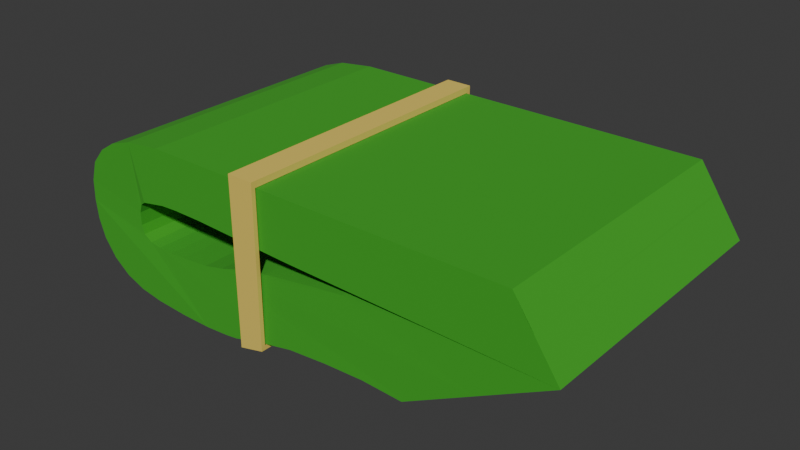 # Source: bandOfCash.blend  (saved by Blender 4.5.91; exported with 4.5.12 LTS)
import bpy
from mathutils import Matrix  # noqa: F401  (used for matrix-valued properties, if any)

bpy.ops.wm.read_factory_settings(use_empty=True)
scene = bpy.context.scene
scene.name = 'Scene'

# ---- materials (node trees are filled in below, after node groups)
mat_material_002 = bpy.data.materials.new('Material.002')
mat_material_003 = bpy.data.materials.new('Material.003')
mat_material_004 = bpy.data.materials.new('Material.004')

# ---- material node trees
mat_material_002.use_nodes = True; mat_material_002.node_tree.nodes.clear()
_N = mat_material_002.node_tree.nodes; _L = mat_material_002.node_tree.links
n0 = _N.new('ShaderNodeBsdfPrincipled'); n0.name = 'Principled BSDF'; n0.location = (-200, 100)
n0.inputs[0].default_value = (0.04481, 0.3784, 0.01545, 1.0)
n0.inputs[2].default_value = 1.0
n1 = _N.new('ShaderNodeOutputMaterial'); n1.name = 'Material Output'; n1.location = (200, 100)
_L.new(n0.outputs[0], n1.inputs[0])
n1.is_active_output = True
mat_material_003.use_nodes = True; mat_material_003.node_tree.nodes.clear()
_N = mat_material_003.node_tree.nodes; _L = mat_material_003.node_tree.links
n0 = _N.new('ShaderNodeBsdfPrincipled'); n0.name = 'Principled BSDF'; n0.location = (-200, 100)
n0.inputs[0].default_value = (0.4341, 1.0, 0.1276, 1.0)
n1 = _N.new('ShaderNodeOutputMaterial'); n1.name = 'Material Output'; n1.location = (200, 100)
_L.new(n0.outputs[0], n1.inputs[0])
n1.is_active_output = True
mat_material_004.use_nodes = True; mat_material_004.node_tree.nodes.clear()
_N = mat_material_004.node_tree.nodes; _L = mat_material_004.node_tree.links
n0 = _N.new('ShaderNodeBsdfPrincipled'); n0.name = 'Principled BSDF'; n0.location = (-200, 100)
n0.inputs[0].default_value = (0.8004, 0.6014, 0.1104, 1.0)
n0.inputs[2].default_value = 1.0
n1 = _N.new('ShaderNodeOutputMaterial'); n1.name = 'Material Output'; n1.location = (200, 100)
_L.new(n0.outputs[0], n1.inputs[0])
n1.is_active_output = True

# ---- world
world_world = bpy.data.worlds.new('World'); scene.world = world_world
world_world.use_nodes = True; world_world.node_tree.nodes.clear()
_N = world_world.node_tree.nodes; _L = world_world.node_tree.links
n0 = _N.new('ShaderNodeOutputWorld'); n0.name = 'World Output'; n0.location = (200, 100)
n1 = _N.new('ShaderNodeBackground'); n1.name = 'Background'; n1.location = (-200, 100)
n1.inputs[0].default_value = (0.05088, 0.05088, 0.05088, 1.0)
_L.new(n1.outputs[0], n0.inputs[0])
n0.is_active_output = True
world_world.color = (0.05088, 0.05088, 0.05088)
world_world.sun_shadow_jitter_overblur = 0.0

# ---- meshes
me_plane = bpy.data.meshes.new('Plane')
me_plane.from_pydata([(-1.0, -1.0, 0.0), (1.0, -1.0, 0.0), (-1.0, 1.0, 0.0), (1.0, 1.0, 0.0), (0.0, -1.0, 0.0), (0.0, 1.0, 0.0), (1.23, -1.0, -0.448), (1.23, 1.0, -0.448), (-0.7322, -1.0, -0.384), (-0.7322, 1.0, -0.384), (-0.1697, 1.0, -0.412), (-0.1697, -1.0, -0.412), (-1.207, -1.0, -0.03165), (-1.207, 1.0, -0.03165), (-1.334, -1.0, -0.08681), (-1.334, 1.0, -0.08681), (-1.426, -1.0, -0.164), (-1.426, 1.0, -0.164), (-1.499, -1.0, -0.2762), (-1.499, 1.0, -0.2762), (-1.533, -1.0, -0.4182), (-1.533, 1.0, -0.4182), (-1.538, -1.0, -0.5666), (-1.538, 1.0, -0.5666), (-1.527, -1.0, -0.7064), (-1.527, 1.0, -0.7064), (-1.494, -1.0, -0.8376), (-1.494, 1.0, -0.8376), (-1.428, -1.0, -0.9613), (-1.428, 1.0, -0.9613), (-1.336, -1.0, -1.054), (-1.336, 1.0, -1.054), (-1.227, -1.0, -1.11), (-1.227, 1.0, -1.11), (-1.096, -1.0, -1.138), (-1.096, 1.0, -1.138), (-0.9089, -1.0, -1.152), (-0.9089, 1.0, -1.152), (-0.7371, -1.0, -1.152), (-0.7371, 1.0, -1.152), (-0.6059, -1.0, -1.139), (-0.6059, 1.0, -1.139), (-0.5333, -1.0, -1.126), (-0.5333, 1.0, -1.126), (-0.4709, -1.0, -1.1), (-0.4709, 1.0, -1.1), (-0.898, -1.0, -0.384), (-0.898, 1.0, -0.384), (-0.9955, -1.0, -0.3908), (-0.9955, 1.0, -0.3908), (-1.133, -1.0, -0.4249), (-1.133, 1.0, -0.4249), (-1.168, -0.9902, -0.4582), (-1.168, 1.01, -0.4582), (-1.183, -0.9902, -0.5183), (-1.183, 1.01, -0.5183), (-1.183, -0.9902, -0.6103), (-1.183, 1.01, -0.6103), (-1.168, -0.9902, -0.6704), (-1.168, 1.01, -0.6704), (-1.123, -0.9902, -0.7102), (-1.123, 1.01, -0.7102), (-1.059, -0.9902, -0.7235), (-1.059, 1.01, -0.7235), (-0.9733, -0.9902, -0.7235), (-0.9733, 1.01, -0.7235), (-0.8871, -0.9902, -0.7169), (-0.8871, 1.01, -0.7169), (-0.7215, -0.9902, -0.6965), (-0.7215, 1.01, -0.6965), (-0.6069, -0.9902, -0.6621), (-0.6069, 1.01, -0.6621), (-0.4606, -0.9902, -0.6), (-0.4606, 1.01, -0.6), (-0.3203, -0.9902, -0.5652), (-0.3203, 1.01, -0.5652), (-0.1648, -0.9902, -0.5308), (-0.1648, 1.01, -0.5308), (-0.0362, -0.9902, -0.5032), (-0.0362, 1.01, -0.5032), (0.1496, -0.9902, -0.4693), (0.1496, 1.01, -0.4693), (0.5835, -0.9941, -0.4439), (0.5835, 1.006, -0.4439), (-0.3317, -1.0, -1.055), (-0.3317, 1.0, -1.055), (-0.1719, -1.0, -1.009), (-0.1719, 1.0, -1.009), (0.04358, -1.0, -0.9831), (0.04358, 1.0, -0.9831), (0.2592, -1.0, -0.9701), (0.2592, 1.0, -0.9701), (0.4809, -1.0, -0.9827), (0.4809, 1.0, -0.9827), (1.218, -1.0, -0.4562), (1.207, -1.0, -0.4644), (1.195, -1.0, -0.4727), (1.184, -1.0, -0.4809), (1.172, -1.0, -0.4891), (1.161, -1.0, -0.4973), (1.149, -1.0, -0.5056), (1.138, -1.0, -0.5138), (1.126, -1.0, -0.522), (1.115, -1.0, -0.5302), (1.103, -1.0, -0.5385), (1.092, -1.0, -0.5467), (1.08, -1.0, -0.5549), (1.068, -1.0, -0.5632), (1.057, -1.0, -0.5714), (1.045, -1.0, -0.5796), (1.034, -1.0, -0.5878), (1.022, -1.0, -0.5961), (1.011, -1.0, -0.6043), (0.9993, -1.0, -0.6125), (0.9878, -1.0, -0.6207), (0.9763, -1.0, -0.629), (0.9648, -1.0, -0.6372), (0.9533, -1.0, -0.6454), (0.9417, -1.0, -0.6536), (0.9302, -1.0, -0.6619), (0.9187, -1.0, -0.6701), (0.9072, -1.0, -0.6783), (0.8956, -1.0, -0.6865), (0.8841, -1.0, -0.6948), (0.8726, -1.0, -0.703), (0.8611, -1.0, -0.7112), (0.8496, -1.0, -0.7194), (0.838, -1.0, -0.7277), (0.8265, -1.0, -0.7359), (0.815, -1.0, -0.7441), (0.8035, -1.0, -0.7524), (0.7919, -1.0, -0.7606), (0.7804, -1.0, -0.7688), (0.7689, -1.0, -0.777), (0.7574, -1.0, -0.7853), (0.7459, -1.0, -0.7935), (0.7343, -1.0, -0.8017), (0.7228, -1.0, -0.8099), (0.7113, -1.0, -0.8182), (0.6998, -1.0, -0.8264), (0.6883, -1.0, -0.8346), (0.6767, -1.0, -0.8428), (0.6652, -1.0, -0.8511), (0.6537, -1.0, -0.8593), (0.6422, -1.0, -0.8675), (0.6306, -1.0, -0.8757), (0.6191, -1.0, -0.884), (0.6076, -1.0, -0.8922), (0.5961, -1.0, -0.9004), (0.5846, -1.0, -0.9086), (0.573, -1.0, -0.9169), (0.5615, -1.0, -0.9251), (0.55, -1.0, -0.9333), (0.5385, -1.0, -0.9416), (0.5269, -1.0, -0.9498), (0.5154, -1.0, -0.958), (0.5039, -1.0, -0.9662), (0.4924, -1.0, -0.9745), (1.218, 1.0, -0.4562), (1.207, 1.0, -0.4644), (1.195, 1.0, -0.4727), (1.184, 1.0, -0.4809), (1.172, 1.0, -0.4891), (1.161, 1.0, -0.4973), (1.149, 1.0, -0.5056), (1.138, 1.0, -0.5138), (1.126, 1.0, -0.522), (1.115, 1.0, -0.5302), (1.103, 1.0, -0.5385), (1.092, 1.0, -0.5467), (1.08, 1.0, -0.5549), (1.068, 1.0, -0.5632), (1.057, 1.0, -0.5714), (1.045, 1.0, -0.5796), (1.034, 1.0, -0.5878), (1.022, 1.0, -0.5961), (1.011, 1.0, -0.6043), (0.9993, 1.0, -0.6125), (0.9878, 1.0, -0.6207), (0.9763, 1.0, -0.629), (0.9648, 1.0, -0.6372), (0.9533, 1.0, -0.6454), (0.9417, 1.0, -0.6536), (0.9302, 1.0, -0.6619), (0.9187, 1.0, -0.6701), (0.9072, 1.0, -0.6783), (0.8956, 1.0, -0.6865), (0.8841, 1.0, -0.6948), (0.8726, 1.0, -0.703), (0.8611, 1.0, -0.7112), (0.8496, 1.0, -0.7194), (0.838, 1.0, -0.7277), (0.8265, 1.0, -0.7359), (0.815, 1.0, -0.7441), (0.8035, 1.0, -0.7524), (0.7919, 1.0, -0.7606), (0.7804, 1.0, -0.7688), (0.7689, 1.0, -0.777), (0.7574, 1.0, -0.7853), (0.7459, 1.0, -0.7935), (0.7343, 1.0, -0.8017), (0.7228, 1.0, -0.8099), (0.7113, 1.0, -0.8182), (0.6998, 1.0, -0.8264), (0.6883, 1.0, -0.8346), (0.6767, 1.0, -0.8428), (0.6652, 1.0, -0.8511), (0.6537, 1.0, -0.8593), (0.6422, 1.0, -0.8675), (0.6306, 1.0, -0.8757), (0.6191, 1.0, -0.884), (0.6076, 1.0, -0.8922), (0.5961, 1.0, -0.9004), (0.5846, 1.0, -0.9086), (0.573, 1.0, -0.9169), (0.5615, 1.0, -0.9251), (0.55, 1.0, -0.9333), (0.5385, 1.0, -0.9416), (0.5269, 1.0, -0.9498), (0.5154, 1.0, -0.958), (0.5039, 1.0, -0.9662), (0.4924, 1.0, -0.9745), (1.223, 1.0, -0.4344), (1.216, 1.0, -0.4208), (1.209, 1.0, -0.4073), (1.202, 1.0, -0.3937), (1.195, 1.0, -0.3801), (1.188, 1.0, -0.3665), (1.181, 1.0, -0.353), (1.174, 1.0, -0.3394), (1.167, 1.0, -0.3258), (1.16, 1.0, -0.3122), (1.153, 1.0, -0.2987), (1.146, 1.0, -0.2851), (1.139, 1.0, -0.2715), (1.132, 1.0, -0.2579), (1.125, 1.0, -0.2444), (1.118, 1.0, -0.2308), (1.111, 1.0, -0.2172), (1.104, 1.0, -0.2036), (1.097, 1.0, -0.1901), (1.091, 1.0, -0.1765), (1.084, 1.0, -0.1629), (1.077, 1.0, -0.1493), (1.07, 1.0, -0.1358), (1.063, 1.0, -0.1222), (1.056, 1.0, -0.1086), (1.049, 1.0, -0.09503), (1.042, 1.0, -0.08145), (1.035, 1.0, -0.06788), (1.028, 1.0, -0.0543), (1.021, 1.0, -0.04073), (1.014, 1.0, -0.02715), (1.007, 1.0, -0.01358), (1.007, -1.0, -0.01358), (1.014, -1.0, -0.02715), (1.021, -1.0, -0.04073), (1.028, -1.0, -0.0543), (1.035, -1.0, -0.06788), (1.042, -1.0, -0.08145), (1.049, -1.0, -0.09503), (1.056, -1.0, -0.1086), (1.063, -1.0, -0.1222), (1.07, -1.0, -0.1358), (1.077, -1.0, -0.1493), (1.084, -1.0, -0.1629), (1.091, -1.0, -0.1765), (1.097, -1.0, -0.1901), (1.104, -1.0, -0.2036), (1.111, -1.0, -0.2172), (1.118, -1.0, -0.2308), (1.125, -1.0, -0.2444), (1.132, -1.0, -0.2579), (1.139, -1.0, -0.2715), (1.146, -1.0, -0.2851), (1.153, -1.0, -0.2987), (1.16, -1.0, -0.3122), (1.167, -1.0, -0.3258), (1.174, -1.0, -0.3394), (1.181, -1.0, -0.353), (1.188, -1.0, -0.3665), (1.195, -1.0, -0.3801), (1.202, -1.0, -0.3937), (1.209, -1.0, -0.4073), (1.216, -1.0, -0.4208), (1.223, -1.0, -0.4344), (-0.4709, -1.036, -1.138), (-0.4709, 1.036, -1.138), (-0.3317, -1.036, -1.093), (-0.3317, 1.036, -1.093), (-0.473, -1.036, 0.04783), (-0.473, 1.036, 0.04783), (-0.3297, -1.036, 0.04718), (-0.3297, 1.036, 0.04718), (-0.4731, 1.036, 0.003218), (-0.3298, 1.036, 0.002562), (-0.4731, -1.036, 0.003218), (-0.3298, -1.036, 0.002562), (-0.4709, -1.007, -1.138), (-0.3317, -1.007, -1.093), (-0.4731, -1.007, 0.003218), (-0.3298, -1.007, 0.002562), (-0.4709, 1.009, -1.138), (-0.3317, 1.009, -1.093), (-0.4731, 1.009, 0.003218), (-0.3298, 1.009, 0.002562)], [], [(4, 1, 3, 5), (0, 4, 5, 2), (10, 11, 8, 9), (7, 6, 11, 10), (0, 2, 13, 12), (12, 13, 15, 14), (14, 15, 17, 16), (16, 17, 19, 18), (18, 19, 21, 20), (20, 21, 23, 22), (22, 23, 25, 24), (24, 25, 27, 26), (26, 27, 29, 28), (28, 29, 31, 30), (30, 31, 33, 32), (32, 33, 35, 34), (34, 35, 37, 36), (36, 37, 39, 38), (38, 39, 41, 40), (40, 41, 43, 42), (42, 43, 45, 44), (9, 8, 46, 47), (47, 46, 48, 49), (49, 48, 50, 51), (51, 50, 52, 53), (53, 52, 54, 55), (55, 54, 56, 57), (57, 56, 58, 59), (59, 58, 60, 61), (61, 60, 62, 63), (63, 62, 64, 65), (65, 64, 66, 67), (67, 66, 68, 69), (69, 68, 70, 71), (71, 70, 72, 73), (73, 72, 74, 75), (75, 74, 76, 77), (77, 76, 78, 79), (79, 78, 80, 81), (83, 81, 80, 82), (7, 83, 82, 6), (44, 45, 85, 84), (84, 85, 87, 86), (86, 87, 89, 88), (88, 89, 91, 90), (90, 91, 93, 92), (24, 26, 28, 30, 32, 34, 36, 38, 40, 42, 44, 84, 86, 88, 90, 92, 157, 156, 155, 154, 153, 152, 151, 150, 149, 148, 147, 146, 145, 144, 143, 142, 141, 140, 139, 138, 137, 136, 135, 134, 133, 132, 131, 130, 129, 128, 127, 126, 125, 124, 123, 122, 121, 120, 119, 118, 117, 116, 115, 114, 113, 112, 111, 110, 109, 108, 107, 106, 105, 104, 103, 102, 101, 100, 99, 98, 97, 96, 95, 94, 6, 82, 80, 78, 76, 74, 72, 70, 68, 66, 64, 62, 60, 58, 56, 22), (4, 0, 12, 14, 16, 18, 20, 22, 56, 54, 52, 50, 48, 46, 8, 11, 6, 285, 284, 283, 282, 281, 280, 279, 278, 277, 276, 275, 274, 273, 272, 271, 270, 269, 268, 267, 266, 265, 264, 263, 262, 261, 260, 259, 258, 257, 256, 255, 254, 1), (5, 3, 253, 252, 251, 250, 249, 248, 247, 246, 245, 244, 243, 242, 241, 240, 239, 238, 237, 236, 235, 234, 233, 232, 231, 230, 229, 228, 227, 226, 225, 224, 223, 222, 7, 10, 9, 47, 49, 51, 53, 55, 57, 23, 21, 19, 17, 15, 13, 2), (25, 23, 57, 59, 61, 63, 65, 67, 69, 71, 73, 75, 77, 79, 81, 83, 7, 158, 159, 160, 161, 162, 163, 164, 165, 166, 167, 168, 169, 170, 171, 172, 173, 174, 175, 176, 177, 178, 179, 180, 181, 182, 183, 184, 185, 186, 187, 188, 189, 190, 191, 192, 193, 194, 195, 196, 197, 198, 199, 200, 201, 202, 203, 204, 205, 206, 207, 208, 209, 210, 211, 212, 213, 214, 215, 216, 217, 218, 219, 220, 221, 93, 91, 89, 87, 85, 45, 43, 41, 39, 37, 35, 33, 31, 29, 27), (157, 92, 93, 221, 220, 219, 218, 217, 216, 215, 214, 213, 212, 211, 210, 209, 208, 207, 206, 205, 204, 203, 202, 201, 200, 199, 198, 197, 196, 195, 194, 193, 192, 191, 190, 189, 188, 187, 186, 185, 184, 183, 182, 181, 180, 179, 178, 177, 176, 175, 174, 173, 172, 171, 170, 169, 168, 167, 166, 165, 164, 163, 162, 161, 160, 159, 158, 7, 6, 94, 95, 96, 97, 98, 99, 100, 101, 102, 103, 104, 105, 106, 107, 108, 109, 110, 111, 112, 113, 114, 115, 116, 117, 118, 119, 120, 121, 122, 123, 124, 125, 126, 127, 128, 129, 130, 131, 132, 133, 134, 135, 136, 137, 138, 139, 140, 141, 142, 143, 144, 145, 146, 147, 148, 149, 150, 151, 152, 153, 154, 155, 156), (85, 84, 288, 289), (45, 44, 286, 287), (293, 292, 297, 295), (295, 297, 296, 294), (293, 291, 290, 292), (292, 290, 296, 297), (290, 291, 294, 296), (291, 293, 295, 294), (296, 286, 298, 300), (300, 298, 299, 301), (286, 288, 299, 298), (297, 296, 300, 301), (288, 297, 301, 299), (286, 296, 297, 288), (289, 303, 302, 287), (304, 302, 303, 305), (295, 294, 304, 305), (289, 295, 305, 303), (294, 287, 302, 304), (287, 294, 295, 289), (302, 298, 299, 303), (285, 6, 7, 222, 223, 224, 225, 226, 227, 228, 229, 230, 231, 232, 233, 234, 235, 236, 237, 238, 239, 240, 241, 242, 243, 244, 245, 246, 247, 248, 249, 250, 251, 252, 253, 3, 1, 254, 255, 256, 257, 258, 259, 260, 261, 262, 263, 264, 265, 266, 267, 268, 269, 270, 271, 272, 273, 274, 275, 276, 277, 278, 279, 280, 281, 282, 283, 284)])
me_plane.polygons.foreach_set('material_index', [0, 0, 0, 0, 0, 0, 0, 0, 0, 0, 0, 0, 0, 0, 0, 0, 0, 0, 0, 0, 0, 0, 0, 0, 0, 0, 0, 0, 0, 0, 0, 0, 0, 0, 0, 0, 0, 0, 0, 0, 0, 0, 0, 0, 0, 0, 0, 0, 0, 0, 0, 2, 2, 2, 2, 2, 2, 2, 2, 2, 2, 2, 0, 2, 2, 2, 2, 0, 2, 2, 2, 2, 0])
_uv = me_plane.uv_layers.new(name='UVMap')
_uv.uv.foreach_set('vector', [0.5, 0.0, 1.0, 0.0, 1.0, 1.0, 0.5, 1.0, 0.0, 0.0, 0.5, 0.0, 0.5, 1.0, 0.0, 1.0, 1.0, 1.0, 1.0, 0.0, 1.0, 0.0, 1.0, 1.0, 1.0, 1.0, 1.0, 0.0, 1.0, 0.0, 1.0, 1.0, 0.0, 0.0, 0.0, 1.0, 0.0, 1.0, 0.0, 0.0, 0.0, 0.0, 0.0, 1.0, 0.0, 1.0, 0.0, 0.0, 0.0, 0.0, 0.0, 1.0, 0.0, 1.0, 0.0, 0.0, 0.0, 0.0, 0.0, 1.0, 0.0, 1.0, 0.0, 0.0, 0.0, 0.0, 0.0, 1.0, 0.0, 1.0, 0.0, 0.0, 0.0, 0.0, 0.0, 1.0, 0.0, 1.0, 0.0, 0.0, 0.0, 0.0, 0.0, 1.0, 0.0, 1.0, 0.0, 0.0, 0.0, 0.0, 0.0, 1.0, 0.0, 1.0, 0.0, 0.0, 0.0, 0.0, 0.0, 1.0, 0.0, 1.0, 0.0, 0.0, 0.0, 0.0, 0.0, 1.0, 0.0, 1.0, 0.0, 0.0, 0.0, 0.0, 0.0, 1.0, 0.0, 1.0, 0.0, 0.0, 0.0, 0.0, 0.0, 1.0, 0.0, 1.0, 0.0, 0.0, 0.0, 0.0, 0.0, 1.0, 0.0, 1.0, 0.0, 0.0, 0.0, 0.0, 0.0, 1.0, 0.0, 1.0, 0.0, 0.0, 0.0, 0.0, 0.0, 1.0, 0.0, 1.0, 0.0, 0.0, 0.0, 0.0, 0.0, 1.0, 0.0, 1.0, 0.0, 0.0, 0.0, 0.0, 0.0, 1.0, 0.0, 1.0, 0.0, 0.0, 1.0, 1.0, 1.0, 0.0, 1.0, 0.0, 1.0, 1.0, 1.0, 1.0, 1.0, 0.0, 1.0, 0.0, 1.0, 1.0, 1.0, 1.0, 1.0, 0.0, 1.0, 0.0, 1.0, 1.0, 1.0, 1.0, 1.0, 0.0, 1.0, 0.0, 1.0, 1.0, 1.0, 1.0, 1.0, 0.0, 1.0, 0.0, 1.0, 1.0, 1.0, 1.0, 1.0, 0.0, 1.0, 0.0, 1.0, 1.0, 1.0, 1.0, 1.0, 0.0, 1.0, 0.0, 1.0, 1.0, 1.0, 1.0, 1.0, 0.0, 1.0, 0.0, 1.0, 1.0, 1.0, 1.0, 1.0, 0.0, 1.0, 0.0, 1.0, 1.0, 1.0, 1.0, 1.0, 0.0, 1.0, 0.0, 1.0, 1.0, 1.0, 1.0, 1.0, 0.0, 1.0, 0.0, 1.0, 1.0, 1.0, 1.0, 1.0, 0.0, 1.0, 0.0, 1.0, 1.0, 1.0, 1.0, 1.0, 0.0, 1.0, 0.0, 1.0, 1.0, 1.0, 1.0, 1.0, 0.0, 1.0, 0.0, 1.0, 1.0, 1.0, 1.0, 1.0, 0.0, 1.0, 0.0, 1.0, 1.0, 1.0, 1.0, 1.0, 0.0, 1.0, 0.0, 1.0, 1.0, 1.0, 1.0, 1.0, 0.0, 1.0, 0.0, 1.0, 1.0, 1.0, 1.0, 1.0, 0.0, 1.0, 0.0, 1.0, 1.0, 1.0, 1.0, 1.0, 1.0, 1.0, 0.0, 1.0, 0.0, 1.0, 1.0, 1.0, 1.0, 1.0, 0.0, 1.0, 0.0, 0.0, 0.0, 0.0, 1.0, 0.0, 1.0, 0.0, 0.0, 0.0, 0.0, 0.0, 1.0, 0.0, 1.0, 0.0, 0.0, 0.0, 0.0, 0.0, 1.0, 0.0, 1.0, 0.0, 0.0, 0.0, 0.0, 0.0, 1.0, 0.0, 1.0, 0.0, 0.0, 0.0, 0.0, 0.0, 1.0, 0.0, 1.0, 0.0, 0.0, 0.0, 0.0, 0.0, 0.0, 0.0, 0.0, 0.0, 0.0, 0.0, 0.0, 0.0, 0.0, 0.0, 0.0, 0.0, 0.0, 0.0, 0.0, 0.0, 0.0, 0.0, 0.0, 0.0, 0.0, 0.0, 0.0, 0.0, 0.0, 0.0, 0.0, 0.0, 0.0, 0.01538, 0.0, 0.03077, 0.0, 0.04615, 0.0, 0.06154, 0.0, 0.07692, 0.0, 0.09231, 0.0, 0.1077, 0.0, 0.1231, 0.0, 0.1385, 0.0, 0.1538, 0.0, 0.1692, 0.0, 0.1846, 0.0, 0.2, 0.0, 0.2154, 0.0, 0.2308, 0.0, 0.2462, 0.0, 0.2615, 0.0, 0.2769, 0.0, 0.2923, 0.0, 0.3077, 0.0, 0.3231, 0.0, 0.3385, 0.0, 0.3538, 0.0, 0.3692, 0.0, 0.3846, 0.0, 0.4, 0.0, 0.4154, 0.0, 0.4308, 0.0, 0.4462, 0.0, 0.4615, 0.0, 0.4769, 0.0, 0.4923, 0.0, 0.5077, 0.0, 0.5231, 0.0, 0.5385, 0.0, 0.5538, 0.0, 0.5692, 0.0, 0.5846, 0.0, 0.6, 0.0, 0.6154, 0.0, 0.6308, 0.0, 0.6462, 0.0, 0.6615, 0.0, 0.6769, 0.0, 0.6923, 0.0, 0.7077, 0.0, 0.7231, 0.0, 0.7385, 0.0, 0.7538, 0.0, 0.7692, 0.0, 0.7846, 0.0, 0.8, 0.0, 0.8154, 0.0, 0.8308, 0.0, 0.8462, 0.0, 0.8615, 0.0, 0.8769, 0.0, 0.8923, 0.0, 0.9077, 0.0, 0.9231, 0.0, 0.9385, 0.0, 0.9538, 0.0, 0.9692, 0.0, 0.9846, 0.0, 1.0, 0.0, 1.0, 0.0, 1.0, 0.0, 1.0, 0.0, 1.0, 0.0, 1.0, 0.0, 1.0, 0.0, 1.0, 0.0, 1.0, 0.0, 1.0, 0.0, 1.0, 0.0, 1.0, 0.0, 1.0, 0.0, 1.0, 0.0, 1.0, 0.0, 0.0, 0.0, 0.5, 0.0, 0.0, 0.0, 0.0, 0.0, 0.0, 0.0, 0.0, 0.0, 0.0, 0.0, 0.0, 0.0, 0.0, 0.0, 1.0, 0.0, 1.0, 0.0, 1.0, 0.0, 1.0, 0.0, 1.0, 0.0, 1.0, 0.0, 1.0, 0.0, 1.0, 0.0, 1.0, 0.0, 1.0, 0.0, 1.0, 0.0, 1.0, 0.0, 1.0, 0.0, 1.0, 0.0, 1.0, 0.0, 1.0, 0.0, 1.0, 0.0, 1.0, 0.0, 1.0, 0.0, 1.0, 0.0, 1.0, 0.0, 1.0, 0.0, 1.0, 0.0, 1.0, 0.0, 1.0, 0.0, 1.0, 0.0, 1.0, 0.0, 1.0, 0.0, 1.0, 0.0, 1.0, 0.0, 1.0, 0.0, 1.0, 0.0, 1.0, 0.0, 1.0, 0.0, 1.0, 0.0, 1.0, 0.0, 1.0, 0.0, 1.0, 0.0, 1.0, 0.0, 1.0, 0.0, 1.0, 0.0, 1.0, 0.0, 0.5, 1.0, 1.0, 1.0, 1.0, 1.0, 1.0, 1.0, 1.0, 1.0, 1.0, 1.0, 1.0, 1.0, 1.0, 1.0, 1.0, 1.0, 1.0, 1.0, 1.0, 1.0, 1.0, 1.0, 1.0, 1.0, 1.0, 1.0, 1.0, 1.0, 1.0, 1.0, 1.0, 1.0, 1.0, 1.0, 1.0, 1.0, 1.0, 1.0, 1.0, 1.0, 1.0, 1.0, 1.0, 1.0, 1.0, 1.0, 1.0, 1.0, 1.0, 1.0, 1.0, 1.0, 1.0, 1.0, 1.0, 1.0, 1.0, 1.0, 1.0, 1.0, 1.0, 1.0, 1.0, 1.0, 1.0, 1.0, 1.0, 1.0, 1.0, 1.0, 1.0, 1.0, 1.0, 1.0, 1.0, 1.0, 1.0, 1.0, 1.0, 1.0, 1.0, 1.0, 1.0, 1.0, 0.0, 1.0, 0.0, 1.0, 0.0, 1.0, 0.0, 1.0, 0.0, 1.0, 0.0, 1.0, 0.0, 1.0, 0.0, 1.0, 0.0, 1.0, 1.0, 1.0, 1.0, 1.0, 1.0, 1.0, 1.0, 1.0, 1.0, 1.0, 1.0, 1.0, 1.0, 1.0, 1.0, 1.0, 1.0, 1.0, 1.0, 1.0, 1.0, 1.0, 1.0, 1.0, 1.0, 1.0, 1.0, 1.0, 1.0, 1.0, 0.9846, 1.0, 0.9692, 1.0, 0.9538, 1.0, 0.9385, 1.0, 0.9231, 1.0, 0.9077, 1.0, 0.8923, 1.0, 0.8769, 1.0, 0.8615, 1.0, 0.8462, 1.0, 0.8308, 1.0, 0.8154, 1.0, 0.8, 1.0, 0.7846, 1.0, 0.7692, 1.0, 0.7538, 1.0, 0.7385, 1.0, 0.7231, 1.0, 0.7077, 1.0, 0.6923, 1.0, 0.6769, 1.0, 0.6615, 1.0, 0.6462, 1.0, 0.6308, 1.0, 0.6154, 1.0, 0.6, 1.0, 0.5846, 1.0, 0.5692, 1.0, 0.5538, 1.0, 0.5385, 1.0, 0.5231, 1.0, 0.5077, 1.0, 0.4923, 1.0, 0.4769, 1.0, 0.4615, 1.0, 0.4462, 1.0, 0.4308, 1.0, 0.4154, 1.0, 0.4, 1.0, 0.3846, 1.0, 0.3692, 1.0, 0.3538, 1.0, 0.3385, 1.0, 0.3231, 1.0, 0.3077, 1.0, 0.2923, 1.0, 0.2769, 1.0, 0.2615, 1.0, 0.2462, 1.0, 0.2308, 1.0, 0.2154, 1.0, 0.2, 1.0, 0.1846, 1.0, 0.1692, 1.0, 0.1538, 1.0, 0.1385, 1.0, 0.1231, 1.0, 0.1077, 1.0, 0.09231, 1.0, 0.07692, 1.0, 0.06154, 1.0, 0.04615, 1.0, 0.03077, 1.0, 0.01538, 1.0, 0.0, 1.0, 0.0, 1.0, 0.0, 1.0, 0.0, 1.0, 0.0, 1.0, 0.0, 1.0, 0.0, 1.0, 0.0, 1.0, 0.0, 1.0, 0.0, 1.0, 0.0, 1.0, 0.0, 1.0, 0.0, 1.0, 0.0, 1.0, 0.0, 1.0, 0.01538, 0.0, 0.0, 0.0, 0.0, 1.0, 0.01538, 1.0, 0.03077, 1.0, 0.04615, 1.0, 0.06154, 1.0, 0.07692, 1.0, 0.09231, 1.0, 0.1077, 1.0, 0.1231, 1.0, 0.1385, 1.0, 0.1538, 1.0, 0.1692, 1.0, 0.1846, 1.0, 0.2, 1.0, 0.2154, 1.0, 0.2308, 1.0, 0.2462, 1.0, 0.2615, 1.0, 0.2769, 1.0, 0.2923, 1.0, 0.3077, 1.0, 0.3231, 1.0, 0.3385, 1.0, 0.3538, 1.0, 0.3692, 1.0, 0.3846, 1.0, 0.4, 1.0, 0.4154, 1.0, 0.4308, 1.0, 0.4462, 1.0, 0.4615, 1.0, 0.4769, 1.0, 0.4923, 1.0, 0.5077, 1.0, 0.5231, 1.0, 0.5385, 1.0, 0.5538, 1.0, 0.5692, 1.0, 0.5846, 1.0, 0.6, 1.0, 0.6154, 1.0, 0.6308, 1.0, 0.6462, 1.0, 0.6615, 1.0, 0.6769, 1.0, 0.6923, 1.0, 0.7077, 1.0, 0.7231, 1.0, 0.7385, 1.0, 0.7538, 1.0, 0.7692, 1.0, 0.7846, 1.0, 0.8, 1.0, 0.8154, 1.0, 0.8308, 1.0, 0.8462, 1.0, 0.8615, 1.0, 0.8769, 1.0, 0.8923, 1.0, 0.9077, 1.0, 0.9231, 1.0, 0.9385, 1.0, 0.9538, 1.0, 0.9692, 1.0, 0.9846, 1.0, 1.0, 1.0, 1.0, 0.0, 0.9846, 0.0, 0.9692, 0.0, 0.9538, 0.0, 0.9385, 0.0, 0.9231, 0.0, 0.9077, 0.0, 0.8923, 0.0, 0.8769, 0.0, 0.8615, 0.0, 0.8462, 0.0, 0.8308, 0.0, 0.8154, 0.0, 0.8, 0.0, 0.7846, 0.0, 0.7692, 0.0, 0.7538, 0.0, 0.7385, 0.0, 0.7231, 0.0, 0.7077, 0.0, 0.6923, 0.0, 0.6769, 0.0, 0.6615, 0.0, 0.6462, 0.0, 0.6308, 0.0, 0.6154, 0.0, 0.6, 0.0, 0.5846, 0.0, 0.5692, 0.0, 0.5538, 0.0, 0.5385, 0.0, 0.5231, 0.0, 0.5077, 0.0, 0.4923, 0.0, 0.4769, 0.0, 0.4615, 0.0, 0.4462, 0.0, 0.4308, 0.0, 0.4154, 0.0, 0.4, 0.0, 0.3846, 0.0, 0.3692, 0.0, 0.3538, 0.0, 0.3385, 0.0, 0.3231, 0.0, 0.3077, 0.0, 0.2923, 0.0, 0.2769, 0.0, 0.2615, 0.0, 0.2462, 0.0, 0.2308, 0.0, 0.2154, 0.0, 0.2, 0.0, 0.1846, 0.0, 0.1692, 0.0, 0.1538, 0.0, 0.1385, 0.0, 0.1231, 0.0, 0.1077, 0.0, 0.09231, 0.0, 0.07692, 0.0, 0.06154, 0.0, 0.04615, 0.0, 0.03077, 0.0, 0.0, 1.0, 0.0, 0.0, 0.0, 0.0, 0.0, 1.0, 0.0, 1.0, 0.0, 0.0, 0.0, 0.0, 0.0, 1.0, 0.0, 1.0, 0.0, 0.0, 0.0, 0.0, 0.0, 1.0, 0.0, 1.0, 0.0, 0.0, 0.0, 0.0, 0.0, 1.0, 0.0, 1.0, 0.0, 1.0, 0.0, 0.0, 0.0, 0.0, 0.0, 0.0, 0.0, 0.0, 0.0, 0.0, 0.0, 0.0, 0.0, 0.0, 0.0, 1.0, 0.0, 1.0, 0.0, 0.0, 0.0, 1.0, 0.0, 1.0, 0.0, 1.0, 0.0, 1.0, 0.0, 0.0, 0.0, 0.0, 0.0, 0.0, 0.0, 0.0, 0.0, 0.0, 0.0, 0.0, 0.0, 0.0, 0.0, 0.0, 0.0, 0.0, 0.0, 0.0, 0.0, 0.0, 0.0, 0.0, 0.0, 0.0, 0.0, 0.0, 0.0, 0.0, 0.0, 0.0, 0.0, 0.0, 0.0, 0.0, 0.0, 0.0, 0.0, 0.0, 0.0, 0.0, 0.0, 0.0, 0.0, 0.0, 0.0, 0.0, 0.0, 0.0, 0.0, 0.0, 0.0, 1.0, 0.0, 0.0, 0.0, 1.0, 0.0, 1.0, 0.0, 1.0, 0.0, 1.0, 0.0, 1.0, 0.0, 1.0, 0.0, 1.0, 0.0, 1.0, 0.0, 0.0, 0.0, 0.0, 0.0, 0.0, 0.0, 0.0, 0.0, 0.0, 0.0, 0.0, 0.0, 0.0, 0.0, 0.0, 0.0, 0.0, 0.0, 0.0, 0.0, 0.0, 0.0, 0.0, 0.0, 1.0, 0.0, 0.0, 0.0, 0.0, 0.0, 0.0, 1.0, 0.0, 1.0, 0.0, 1.0, 1.0, 1.0, 1.0, 1.0, 1.0, 1.0, 1.0, 1.0, 1.0, 1.0, 1.0, 1.0, 1.0, 1.0, 1.0, 1.0, 1.0, 1.0, 1.0, 1.0, 1.0, 1.0, 1.0, 1.0, 1.0, 1.0, 1.0, 1.0, 1.0, 1.0, 1.0, 1.0, 1.0, 1.0, 1.0, 1.0, 1.0, 1.0, 1.0, 1.0, 1.0, 1.0, 1.0, 1.0, 1.0, 1.0, 1.0, 1.0, 1.0, 1.0, 1.0, 1.0, 1.0, 1.0, 1.0, 1.0, 1.0, 1.0, 1.0, 1.0, 1.0, 1.0, 1.0, 1.0, 1.0, 1.0, 1.0, 1.0, 0.0, 1.0, 0.0, 1.0, 0.0, 1.0, 0.0, 1.0, 0.0, 1.0, 0.0, 1.0, 0.0, 1.0, 0.0, 1.0, 0.0, 1.0, 0.0, 1.0, 0.0, 1.0, 0.0, 1.0, 0.0, 1.0, 0.0, 1.0, 0.0, 1.0, 0.0, 1.0, 0.0, 1.0, 0.0, 1.0, 0.0, 1.0, 0.0, 1.0, 0.0, 1.0, 0.0, 1.0, 0.0, 1.0, 0.0, 1.0, 0.0, 1.0, 0.0, 1.0, 0.0, 1.0, 0.0, 1.0, 0.0, 1.0, 0.0, 1.0, 0.0, 1.0, 0.0])
me_plane.materials.append(mat_material_002)
me_plane.materials.append(mat_material_003)
me_plane.materials.append(mat_material_004)
me_plane.update()

# ---- objects
ob_plane = bpy.data.objects.new('Plane', me_plane)

# ---- transforms, parenting, visibility, modifiers, constraints
ob_plane.location = (0.0, 0.0, 0.0)
ob_plane.scale = (1.328, 1.0, 1.0)

# ---- collection membership
scene.collection.objects.link(ob_plane)

# ---- scene / render settings (as saved in the file)
scene.frame_start = 1; scene.frame_end = 250; scene.frame_set(1)
scene.render.engine = 'BLENDER_EEVEE_NEXT'
bpy.context.view_layer.update()

# ---- added for rendering (the .blend has no active camera and no usable light): camera, sun
cam_auto = bpy.data.cameras.new('AutoCamera')
cam_auto.lens = 50.0
cam_auto.sensor_width = 36.0
cam_auto.clip_end = 1000.0
ob_auto_camera = bpy.data.objects.new('AutoCamera', cam_auto)
scene.collection.objects.link(ob_auto_camera)
ob_auto_camera.location = (3.85337, -4.86974, 2.69425)
ob_auto_camera.rotation_euler = (1.09748, -7.21219e-08, 0.694738)
scene.camera = ob_auto_camera
light_auto_sun = bpy.data.lights.new('AutoSun', 'SUN')
light_auto_sun.energy = 3.0
light_auto_sun.angle = 0.0523599
ob_auto_sun = bpy.data.objects.new('AutoSun', light_auto_sun)
scene.collection.objects.link(ob_auto_sun)
ob_auto_sun.rotation_euler = (0.872665, 0.174533, 0.523599)
bpy.context.view_layer.update()
